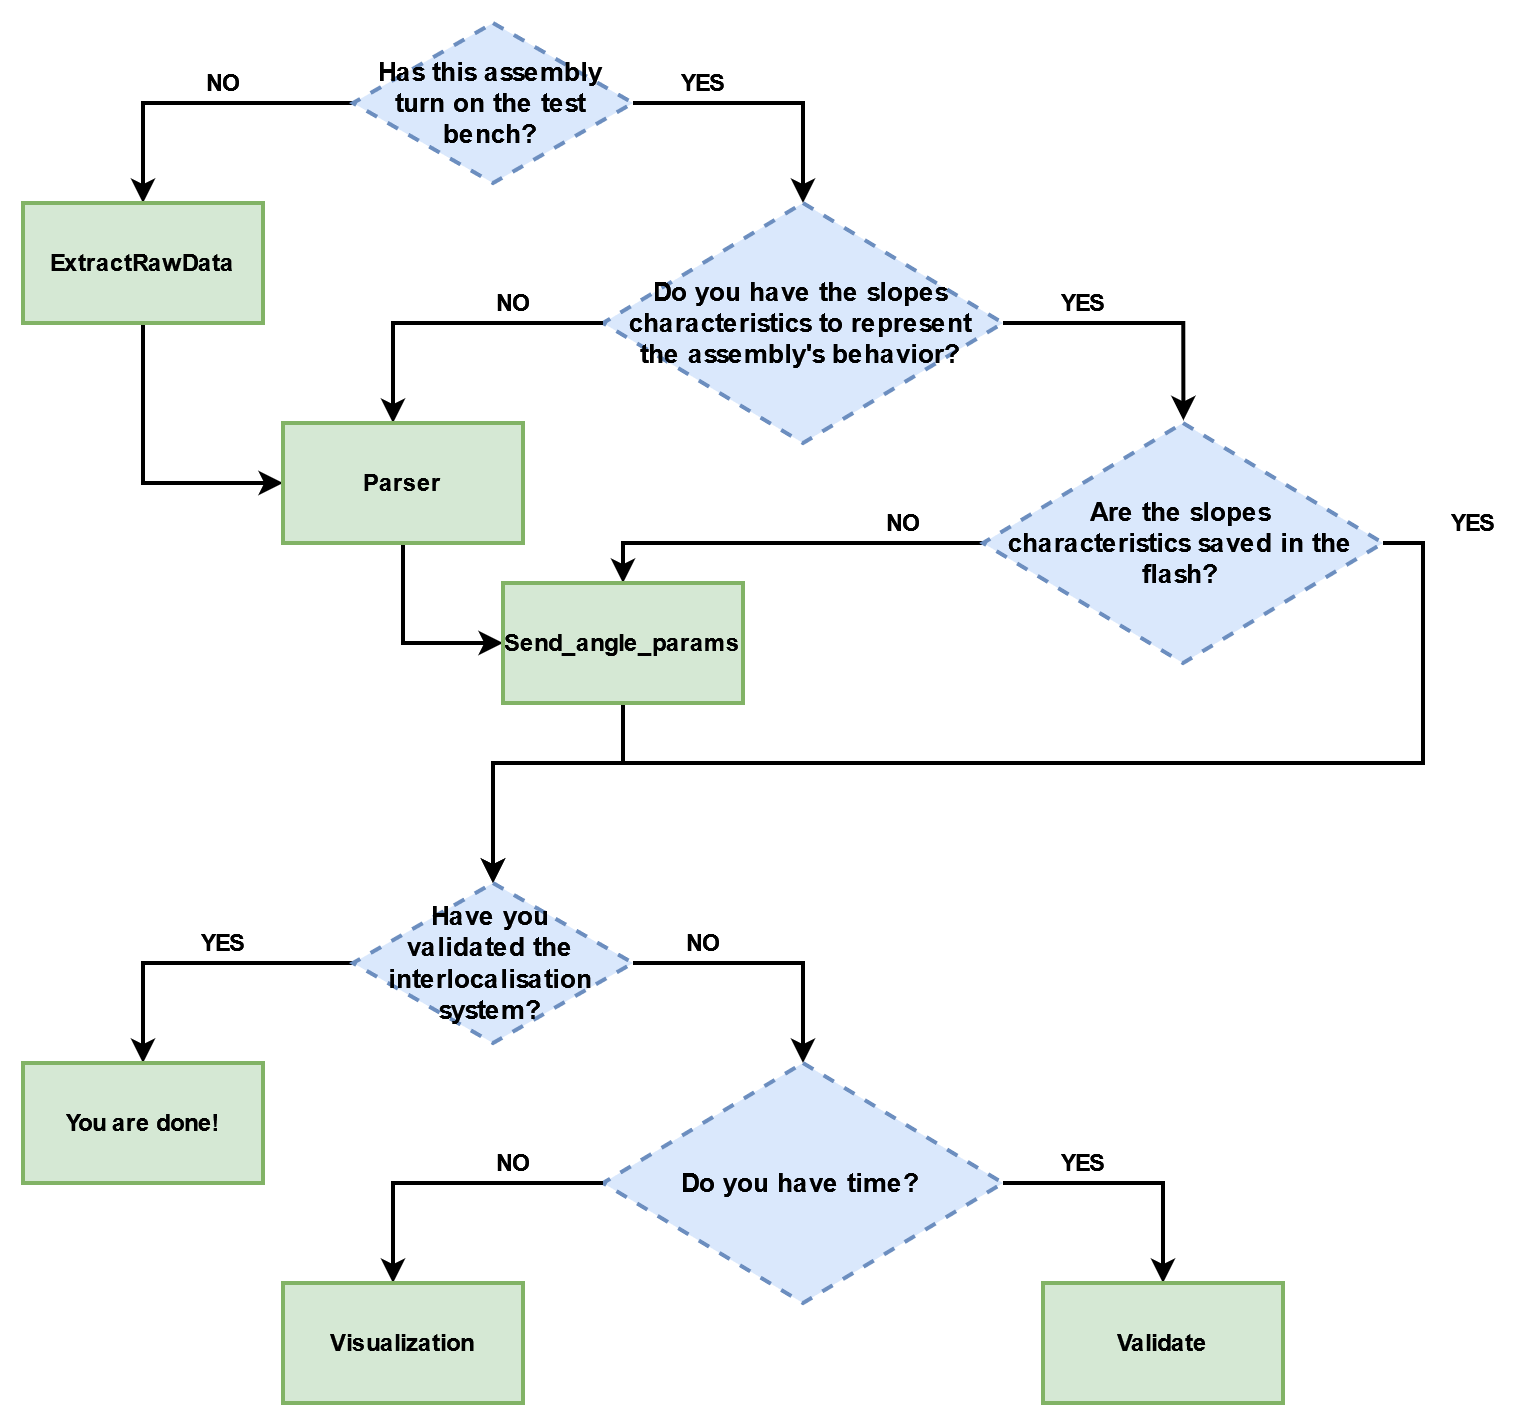

The diagram above was exported from draw.io. Its source (the exported page's mxGraphModel, read from the mxfile embedded in the PNG):
<mxGraphModel dx="1489" dy="937" grid="1" gridSize="10" guides="1" tooltips="1" connect="1" arrows="1" fold="1" page="1" pageScale="1" pageWidth="850" pageHeight="1100" math="0" shadow="0">
  <root>
    <mxCell id="0" />
    <mxCell id="1" parent="0" />
    <mxCell id="2" style="edgeStyle=orthogonalEdgeStyle;rounded=0;orthogonalLoop=1;jettySize=auto;html=1;entryX=0.5;entryY=0;entryDx=0;entryDy=0;strokeWidth=2;strokeColor=#000000;fontColor=#000000;" edge="1" source="4" target="6" parent="1">
      <mxGeometry relative="1" as="geometry" />
    </mxCell>
    <mxCell id="3" style="edgeStyle=orthogonalEdgeStyle;rounded=0;orthogonalLoop=1;jettySize=auto;html=1;exitX=1;exitY=0.5;exitDx=0;exitDy=0;strokeWidth=2;strokeColor=#000000;fontColor=#000000;" edge="1" source="4" parent="1">
      <mxGeometry relative="1" as="geometry">
        <mxPoint x="580" y="530" as="targetPoint" />
      </mxGeometry>
    </mxCell>
    <mxCell id="4" value="Has this assembly turn on the test bench?" style="rhombus;dashed=1;strokeWidth=2;fillColor=#dae8fc;strokeColor=#6c8ebf;fontStyle=1;verticalAlign=middle;fontSize=13;html=1;whiteSpace=wrap;spacingLeft=10;spacingRight=12;fontColor=#000000;" vertex="1" parent="1">
      <mxGeometry x="355" y="440" width="140" height="80" as="geometry" />
    </mxCell>
    <mxCell id="5" style="edgeStyle=orthogonalEdgeStyle;rounded=0;orthogonalLoop=1;jettySize=auto;html=1;exitX=0.5;exitY=1;exitDx=0;exitDy=0;entryX=0;entryY=0.5;entryDx=0;entryDy=0;strokeWidth=2;strokeColor=#000000;fontColor=#000000;" edge="1" source="6" target="15" parent="1">
      <mxGeometry relative="1" as="geometry" />
    </mxCell>
    <mxCell id="6" value="ExtractRawData" style="rounded=0;whiteSpace=wrap;html=1;strokeWidth=2;fontStyle=1;fillColor=#d5e8d4;strokeColor=#82b366;fontColor=#000000;" vertex="1" parent="1">
      <mxGeometry x="190" y="530" width="120" height="60" as="geometry" />
    </mxCell>
    <mxCell id="7" value="NO" style="text;html=1;align=center;verticalAlign=middle;resizable=0;points=[];autosize=1;strokeColor=none;fillColor=none;fontColor=#000000;fontStyle=1" vertex="1" parent="1">
      <mxGeometry x="275" y="460" width="30" height="20" as="geometry" />
    </mxCell>
    <mxCell id="8" value="YES" style="text;html=1;align=center;verticalAlign=middle;resizable=0;points=[];autosize=1;strokeColor=none;fillColor=none;fontColor=#000000;fontStyle=1" vertex="1" parent="1">
      <mxGeometry x="510" y="460" width="40" height="20" as="geometry" />
    </mxCell>
    <mxCell id="9" style="edgeStyle=orthogonalEdgeStyle;rounded=0;orthogonalLoop=1;jettySize=auto;html=1;exitX=1;exitY=0.5;exitDx=0;exitDy=0;entryX=0.501;entryY=-0.011;entryDx=0;entryDy=0;entryPerimeter=0;strokeWidth=2;strokeColor=#000000;fontColor=#000000;" edge="1" source="10" target="18" parent="1">
      <mxGeometry relative="1" as="geometry" />
    </mxCell>
    <mxCell id="10" value="Do you have the slopes characteristics to represent the assembly's behavior?" style="rhombus;dashed=1;strokeWidth=2;fillColor=#dae8fc;strokeColor=#6c8ebf;fontStyle=1;verticalAlign=middle;fontSize=13;html=1;whiteSpace=wrap;spacingLeft=10;spacingRight=12;fontColor=#000000;" vertex="1" parent="1">
      <mxGeometry x="480" y="530" width="200" height="120" as="geometry" />
    </mxCell>
    <mxCell id="11" style="edgeStyle=orthogonalEdgeStyle;rounded=0;orthogonalLoop=1;jettySize=auto;html=1;entryX=0.5;entryY=0;entryDx=0;entryDy=0;strokeWidth=2;strokeColor=#000000;fontColor=#000000;" edge="1" parent="1">
      <mxGeometry relative="1" as="geometry">
        <mxPoint x="480" y="590" as="sourcePoint" />
        <mxPoint x="375" y="640" as="targetPoint" />
      </mxGeometry>
    </mxCell>
    <mxCell id="12" value="NO" style="text;html=1;align=center;verticalAlign=middle;resizable=0;points=[];autosize=1;strokeColor=none;fillColor=none;fontColor=#000000;fontStyle=1" vertex="1" parent="1">
      <mxGeometry x="420" y="570" width="30" height="20" as="geometry" />
    </mxCell>
    <mxCell id="13" value="YES" style="text;html=1;align=center;verticalAlign=middle;resizable=0;points=[];autosize=1;strokeColor=none;fillColor=none;fontColor=#000000;fontStyle=1" vertex="1" parent="1">
      <mxGeometry x="700" y="570" width="40" height="20" as="geometry" />
    </mxCell>
    <mxCell id="14" style="edgeStyle=orthogonalEdgeStyle;rounded=0;orthogonalLoop=1;jettySize=auto;html=1;exitX=0.5;exitY=1;exitDx=0;exitDy=0;entryX=0;entryY=0.5;entryDx=0;entryDy=0;strokeWidth=2;strokeColor=#000000;fontColor=#000000;" edge="1" source="15" target="22" parent="1">
      <mxGeometry relative="1" as="geometry" />
    </mxCell>
    <mxCell id="15" value="Parser" style="rounded=0;whiteSpace=wrap;html=1;strokeWidth=2;fontStyle=1;fillColor=#d5e8d4;strokeColor=#82b366;fontColor=#000000;" vertex="1" parent="1">
      <mxGeometry x="320" y="640" width="120" height="60" as="geometry" />
    </mxCell>
    <mxCell id="16" style="edgeStyle=orthogonalEdgeStyle;rounded=0;orthogonalLoop=1;jettySize=auto;html=1;exitX=1;exitY=0.5;exitDx=0;exitDy=0;strokeWidth=2;entryX=0.5;entryY=0;entryDx=0;entryDy=0;strokeColor=#000000;fontColor=#000000;" edge="1" source="18" target="25" parent="1">
      <mxGeometry relative="1" as="geometry">
        <Array as="points">
          <mxPoint x="890" y="700" />
          <mxPoint x="890" y="810" />
          <mxPoint x="425" y="810" />
        </Array>
      </mxGeometry>
    </mxCell>
    <mxCell id="17" style="edgeStyle=orthogonalEdgeStyle;rounded=0;orthogonalLoop=1;jettySize=auto;html=1;exitX=0;exitY=0.5;exitDx=0;exitDy=0;entryX=0.5;entryY=0;entryDx=0;entryDy=0;strokeWidth=2;strokeColor=#000000;fontColor=#000000;" edge="1" source="18" target="22" parent="1">
      <mxGeometry relative="1" as="geometry" />
    </mxCell>
    <mxCell id="18" value="Are the slopes characteristics saved in the flash?" style="rhombus;dashed=1;strokeWidth=2;fillColor=#dae8fc;strokeColor=#6c8ebf;fontStyle=1;verticalAlign=middle;fontSize=13;html=1;whiteSpace=wrap;spacingLeft=10;spacingRight=12;fontColor=#000000;" vertex="1" parent="1">
      <mxGeometry x="670" y="640" width="200" height="120" as="geometry" />
    </mxCell>
    <mxCell id="19" value="NO" style="text;html=1;align=center;verticalAlign=middle;resizable=0;points=[];autosize=1;strokeColor=none;fillColor=none;fontColor=#000000;fontStyle=1" vertex="1" parent="1">
      <mxGeometry x="615" y="680" width="30" height="20" as="geometry" />
    </mxCell>
    <mxCell id="20" value="YES" style="text;html=1;align=center;verticalAlign=middle;resizable=0;points=[];autosize=1;strokeColor=none;fillColor=none;fontColor=#000000;fontStyle=1" vertex="1" parent="1">
      <mxGeometry x="895" y="680" width="40" height="20" as="geometry" />
    </mxCell>
    <mxCell id="21" style="edgeStyle=orthogonalEdgeStyle;rounded=0;orthogonalLoop=1;jettySize=auto;html=1;exitX=0.5;exitY=1;exitDx=0;exitDy=0;strokeWidth=2;entryX=0.5;entryY=0;entryDx=0;entryDy=0;strokeColor=#000000;fontColor=#000000;" edge="1" source="22" target="25" parent="1">
      <mxGeometry relative="1" as="geometry">
        <mxPoint x="490" y="810" as="targetPoint" />
        <Array as="points">
          <mxPoint x="490" y="810" />
          <mxPoint x="425" y="810" />
        </Array>
      </mxGeometry>
    </mxCell>
    <mxCell id="22" value="Send_Parameters" style="rounded=0;whiteSpace=wrap;html=1;strokeWidth=2;fontStyle=1;fontColor=#000000;" vertex="1" parent="1">
      <mxGeometry x="430" y="720" width="120" height="60" as="geometry" />
    </mxCell>
    <mxCell id="23" style="edgeStyle=orthogonalEdgeStyle;rounded=0;orthogonalLoop=1;jettySize=auto;html=1;entryX=0.5;entryY=0;entryDx=0;entryDy=0;strokeWidth=2;strokeColor=#000000;fontColor=#000000;" edge="1" source="25" target="26" parent="1">
      <mxGeometry relative="1" as="geometry" />
    </mxCell>
    <mxCell id="24" style="edgeStyle=orthogonalEdgeStyle;rounded=0;orthogonalLoop=1;jettySize=auto;html=1;exitX=1;exitY=0.5;exitDx=0;exitDy=0;strokeWidth=2;strokeColor=#000000;fontColor=#000000;" edge="1" source="25" parent="1">
      <mxGeometry relative="1" as="geometry">
        <mxPoint x="580" y="960" as="targetPoint" />
      </mxGeometry>
    </mxCell>
    <mxCell id="25" value="Have you validated the interlocalisation system?" style="rhombus;dashed=1;strokeWidth=2;fillColor=#dae8fc;strokeColor=#6c8ebf;fontStyle=1;verticalAlign=middle;fontSize=13;html=1;whiteSpace=wrap;spacingLeft=10;spacingRight=12;fontColor=#000000;" vertex="1" parent="1">
      <mxGeometry x="355" y="870" width="140" height="80" as="geometry" />
    </mxCell>
    <mxCell id="26" value="You are done!" style="rounded=0;whiteSpace=wrap;html=1;strokeWidth=2;fontStyle=1;fontColor=#000000;" vertex="1" parent="1">
      <mxGeometry x="190" y="960" width="120" height="60" as="geometry" />
    </mxCell>
    <mxCell id="27" value="YES" style="text;html=1;align=center;verticalAlign=middle;resizable=0;points=[];autosize=1;strokeColor=none;fillColor=none;fontColor=#000000;fontStyle=1" vertex="1" parent="1">
      <mxGeometry x="270" y="890" width="40" height="20" as="geometry" />
    </mxCell>
    <mxCell id="28" value="NO" style="text;html=1;align=center;verticalAlign=middle;resizable=0;points=[];autosize=1;strokeColor=none;fillColor=none;fontColor=#000000;fontStyle=1" vertex="1" parent="1">
      <mxGeometry x="515" y="890" width="30" height="20" as="geometry" />
    </mxCell>
    <mxCell id="29" style="edgeStyle=orthogonalEdgeStyle;rounded=0;orthogonalLoop=1;jettySize=auto;html=1;exitX=1;exitY=0.5;exitDx=0;exitDy=0;entryX=0.5;entryY=0;entryDx=0;entryDy=0;strokeWidth=2;strokeColor=#000000;fontColor=#000000;" edge="1" source="30" target="35" parent="1">
      <mxGeometry relative="1" as="geometry" />
    </mxCell>
    <mxCell id="30" value="Do you have time?" style="rhombus;dashed=1;strokeWidth=2;fillColor=#dae8fc;strokeColor=#6c8ebf;fontStyle=1;verticalAlign=middle;fontSize=13;html=1;whiteSpace=wrap;spacingLeft=10;spacingRight=12;fontColor=#000000;" vertex="1" parent="1">
      <mxGeometry x="480" y="960" width="200" height="120" as="geometry" />
    </mxCell>
    <mxCell id="31" style="edgeStyle=orthogonalEdgeStyle;rounded=0;orthogonalLoop=1;jettySize=auto;html=1;entryX=0.5;entryY=0;entryDx=0;entryDy=0;strokeWidth=2;strokeColor=#000000;fontColor=#000000;" edge="1" parent="1">
      <mxGeometry relative="1" as="geometry">
        <mxPoint x="480" y="1020" as="sourcePoint" />
        <mxPoint x="375" y="1070" as="targetPoint" />
      </mxGeometry>
    </mxCell>
    <mxCell id="32" value="NO" style="text;html=1;align=center;verticalAlign=middle;resizable=0;points=[];autosize=1;strokeColor=none;fillColor=none;fontColor=#000000;fontStyle=1" vertex="1" parent="1">
      <mxGeometry x="420" y="1000" width="30" height="20" as="geometry" />
    </mxCell>
    <mxCell id="33" value="YES" style="text;html=1;align=center;verticalAlign=middle;resizable=0;points=[];autosize=1;strokeColor=none;fillColor=none;fontColor=#000000;fontStyle=1" vertex="1" parent="1">
      <mxGeometry x="700" y="1000" width="40" height="20" as="geometry" />
    </mxCell>
    <mxCell id="34" value="Visualization" style="rounded=0;whiteSpace=wrap;html=1;strokeWidth=2;fontStyle=1;fontColor=#000000;" vertex="1" parent="1">
      <mxGeometry x="320" y="1070" width="120" height="60" as="geometry" />
    </mxCell>
    <mxCell id="35" value="Validate" style="rounded=0;whiteSpace=wrap;html=1;strokeWidth=2;fontStyle=1;fontColor=#000000;" vertex="1" parent="1">
      <mxGeometry x="700" y="1070" width="120" height="60" as="geometry" />
    </mxCell>
    <mxCell id="36" value="Validate" style="rounded=0;whiteSpace=wrap;html=1;strokeWidth=2;fontStyle=1;fillColor=#d5e8d4;strokeColor=#82b366;fontColor=#000000;" vertex="1" parent="1">
      <mxGeometry x="700" y="1070" width="120" height="60" as="geometry" />
    </mxCell>
    <mxCell id="37" value="Visualization" style="rounded=0;whiteSpace=wrap;html=1;strokeWidth=2;fontStyle=1;fillColor=#d5e8d4;strokeColor=#82b366;fontColor=#000000;" vertex="1" parent="1">
      <mxGeometry x="320" y="1070" width="120" height="60" as="geometry" />
    </mxCell>
    <mxCell id="38" value="You are done!" style="rounded=0;whiteSpace=wrap;html=1;strokeWidth=2;fontStyle=1;fillColor=#d5e8d4;strokeColor=#82b366;fontColor=#000000;" vertex="1" parent="1">
      <mxGeometry x="190" y="960" width="120" height="60" as="geometry" />
    </mxCell>
    <mxCell id="39" value="Send_angle_params" style="rounded=0;whiteSpace=wrap;html=1;strokeWidth=2;fontStyle=1;fillColor=#d5e8d4;strokeColor=#82b366;fontColor=#000000;" vertex="1" parent="1">
      <mxGeometry x="430" y="720" width="120" height="60" as="geometry" />
    </mxCell>
  </root>
</mxGraphModel>